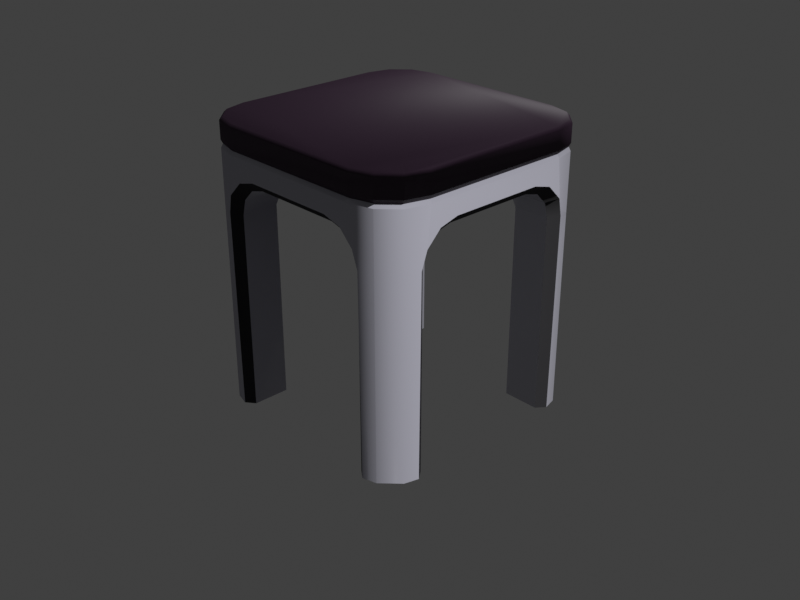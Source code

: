 # Source: scifi_tabouret.blend  (saved by Blender 3.6.14; exported with 4.5.12 LTS)
import bpy
from mathutils import Matrix  # noqa: F401  (used for matrix-valued properties, if any)

bpy.ops.wm.read_factory_settings(use_empty=True)
scene = bpy.context.scene
scene.name = 'Scene'

# ---- collections
col_cam___light = bpy.data.collections.new('Cam & Light'); scene.collection.children.link(col_cam___light)
col_cutters = bpy.data.collections.new('Cutters'); scene.collection.children.link(col_cutters)
col_tabouret = bpy.data.collections.new('Tabouret'); scene.collection.children.link(col_tabouret)

# ---- images (referenced by path relative to the original .blend; pixels are not part of the script)
import os
ASSET_DIR = os.environ.get("B2B_ASSET_DIR", "")  # directory of the original .blend (textures are referenced by path, not embedded)
HERE = os.path.dirname(os.path.abspath(__file__))  # packed textures are extracted next to this script under _unpacked/

def load_image(name, relpath, width, height, colorspace="sRGB"):
    """Load a texture the original file referenced (path relative to the .blend, or extracted next to this script)."""
    p = next((c for c in (os.path.join(HERE, relpath), os.path.join(ASSET_DIR, relpath)) if relpath and os.path.exists(c)), "")
    if p:
        img = bpy.data.images.load(p, check_existing=True)
        img.name = name
    else:  # same state as the original file: an image datablock whose file is absent (Cycles renders it pink)
        img = bpy.data.images.new(name, width, height)
        img.source = "FILE"
        img.filepath = "//" + (relpath or name)
    img.colorspace_settings.name = colorspace
    return img
img_plastic_n_png = load_image('plastic.n.png', 'plastic.n.png', 1024, 1024, 'sRGB')
img_hex_plates_chair_n_png = load_image('hex_plates_chair_n.png', 'hex_plates_chair_n.png', 1024, 1024, 'Non-Color')
img_hex_plates_chair_ao_png = load_image('hex_plates_chair_ao.png', 'hex_plates_chair_ao.png', 1024, 1024, 'sRGB')
img_plastic_n_png_001 = load_image('plastic.n.png.001', 'plastic.n.png', 1024, 1024, 'sRGB')

# ---- materials (node trees are filled in below, after node groups)
mat_plastic = bpy.data.materials.new('Plastic')
mat_softpad = bpy.data.materials.new('SoftPad')
mat_plastic_rubber = bpy.data.materials.new('Plastic.Rubber')

# ---- node groups
ng_gltf_material_output_001 = bpy.data.node_groups.new('glTF Material Output.001', 'ShaderNodeTree')
_s = ng_gltf_material_output_001.interface.new_socket(name='Occlusion', in_out='INPUT', socket_type='NodeSocketFloat')
_s = ng_gltf_material_output_001.interface.new_socket(name='Thickness', in_out='INPUT', socket_type='NodeSocketFloat')
_s = ng_gltf_material_output_001.interface.new_socket(name='Specular', in_out='INPUT', socket_type='NodeSocketFloat')
_s.default_value = 1.0
_s = ng_gltf_material_output_001.interface.new_socket(name='Specular Color', in_out='INPUT', socket_type='NodeSocketColor')
_s.default_value = (1.0, 1.0, 1.0, 1.0)
_N = ng_gltf_material_output_001.nodes; _L = ng_gltf_material_output_001.links
n0 = _N.new('NodeGroupOutput'); n0.name = 'Group Output'; n0.location = (0, 0)
n1 = _N.new('NodeGroupInput'); n1.name = 'Group Input'; n1.location = (-200, 0)
n0.is_active_output = True
ng_auto_smooth = bpy.data.node_groups.new('Auto Smooth', 'GeometryNodeTree')
_s = ng_auto_smooth.interface.new_socket(name='Geometry', in_out='OUTPUT', socket_type='NodeSocketGeometry')
_s = ng_auto_smooth.interface.new_socket(name='Geometry', in_out='INPUT', socket_type='NodeSocketGeometry')
_s = ng_auto_smooth.interface.new_socket(name='Angle', in_out='INPUT', socket_type='NodeSocketFloat')
_s.subtype = 'ANGLE'
_s.min_value = 0.0
_s.max_value = 3.142
ng_auto_smooth.is_modifier = True
_N = ng_auto_smooth.nodes; _L = ng_auto_smooth.links
n0 = _N.new('NodeGroupOutput'); n0.name = 'Group Output'; n0.location = (480, -100)
n1 = _N.new('NodeGroupInput'); n1.name = 'Group Input'; n1.location = (-420, -300)
n2 = _N.new('NodeGroupInput'); n2.name = 'Group Input.001'; n2.location = (-60, -100)
n3 = _N.new('GeometryNodeSetShadeSmooth'); n3.name = 'Set Shade Smooth'; n3.location = (120, -100)
n3.domain = 'EDGE'
n4 = _N.new('GeometryNodeSetShadeSmooth'); n4.name = 'Set Shade Smooth.001'; n4.location = (300, -100)
n5 = _N.new('GeometryNodeInputMeshEdgeAngle'); n5.name = 'Edge Angle'; n5.location = (-420, -220)
n6 = _N.new('GeometryNodeInputEdgeSmooth'); n6.name = 'Is Edge Smooth'; n6.location = (-60, -160)
n7 = _N.new('GeometryNodeInputShadeSmooth'); n7.name = 'Is Face Smooth'; n7.location = (-240, -340)
n8 = _N.new('FunctionNodeBooleanMath'); n8.name = 'Boolean Math'; n8.location = (-60, -220)
n9 = _N.new('FunctionNodeCompare'); n9.name = 'Compare'; n9.location = (-240, -180)
n9.operation = 'LESS_EQUAL'
_L.new(n5.outputs[0], n9.inputs[0])
_L.new(n4.outputs[0], n0.inputs[0])
_L.new(n1.outputs[1], n9.inputs[1])
_L.new(n9.outputs[0], n8.inputs[0])
_L.new(n7.outputs[0], n8.inputs[1])
_L.new(n2.outputs[0], n3.inputs[0])
_L.new(n6.outputs[0], n3.inputs[1])
_L.new(n3.outputs[0], n4.inputs[0])
_L.new(n8.outputs[0], n3.inputs[2])
n0.is_active_output = True

# ---- material node trees
mat_plastic.use_nodes = True; mat_plastic.node_tree.nodes.clear()
_N = mat_plastic.node_tree.nodes; _L = mat_plastic.node_tree.links
n0 = _N.new('ShaderNodeBsdfPrincipled'); n0.name = 'Principled BSDF'; n0.location = (10, 300)
n0.distribution = 'GGX'
n0.subsurface_method = 'RANDOM_WALK_SKIN'
n0.inputs[0].default_value = (0.6981, 0.6921, 0.8, 1.0)
n0.inputs[2].default_value = 0.05909
n0.inputs[3].default_value = 1.45
n0.inputs[27].default_value = (0.0, 0.0, 0.0, 1.0)
n0.inputs[28].default_value = 1.0
n1 = _N.new('ShaderNodeNormalMap'); n1.name = 'Normal Map'; n1.location = (-228, -226)
n2 = _N.new('ShaderNodeOutputMaterial'); n2.name = 'Material Output'; n2.location = (300, 300)
n3 = _N.new('ShaderNodeTexImage'); n3.name = 'Image Texture'; n3.location = (-561, -110)
n3.image = img_plastic_n_png
n4 = _N.new('ShaderNodeUVMap'); n4.name = 'UV Map.001'; n4.location = (-931, -120)
n4.uv_map = 'TexMap'
_L.new(n0.outputs[0], n2.inputs[0])
_L.new(n3.outputs[0], n1.inputs[1])
_L.new(n1.outputs[0], n0.inputs[5])
_L.new(n4.outputs[0], n3.inputs[0])
n2.is_active_output = True
mat_softpad.use_nodes = True; mat_softpad.node_tree.nodes.clear()
_N = mat_softpad.node_tree.nodes; _L = mat_softpad.node_tree.links
n0 = _N.new('ShaderNodeBsdfPrincipled'); n0.name = 'Principled BSDF'; n0.location = (10, 300)
n0.distribution = 'GGX'
n0.subsurface_method = 'RANDOM_WALK_SKIN'
n0.inputs[0].default_value = (0.04955, 0.02549, 0.04961, 1.0)
n0.inputs[3].default_value = 1.45
n0.inputs[27].default_value = (0.0, 0.0, 0.0, 1.0)
n0.inputs[28].default_value = 1.0
n1 = _N.new('ShaderNodeNormalMap'); n1.name = 'Normal Map'; n1.location = (-221, -235)
n2 = _N.new('ShaderNodeOutputMaterial'); n2.name = 'Material Output'; n2.location = (300, 300)
n3 = _N.new('ShaderNodeTexImage'); n3.name = 'Image Texture'; n3.location = (-595, -119)
n3.width = 280
n3.image = img_hex_plates_chair_n_png
n4 = _N.new('ShaderNodeTexImage'); n4.name = 'Image Texture.001'; n4.location = (-592, -465)
n4.width = 280
n4.image = img_hex_plates_chair_ao_png
n5 = _N.new('ShaderNodeGroup'); n5.name = 'Group'; n5.location = (-230, -470)
n5.width = 225
n5.node_tree = ng_gltf_material_output_001
n5.inputs[1].default_value = 0.0
n5.inputs[2].default_value = 1.0
n5.inputs[3].default_value = (1.0, 1.0, 1.0, 1.0)
_L.new(n0.outputs[0], n2.inputs[0])
_L.new(n3.outputs[0], n1.inputs[1])
_L.new(n1.outputs[0], n0.inputs[5])
_L.new(n4.outputs[0], n5.inputs[0])
n2.is_active_output = True
mat_plastic_rubber.use_nodes = True; mat_plastic_rubber.node_tree.nodes.clear()
_N = mat_plastic_rubber.node_tree.nodes; _L = mat_plastic_rubber.node_tree.links
n0 = _N.new('ShaderNodeBsdfPrincipled'); n0.name = 'Principled BSDF'; n0.location = (10, 300)
n0.distribution = 'GGX'
n0.subsurface_method = 'RANDOM_WALK_SKIN'
n0.inputs[0].default_value = (0.02054, 0.01892, 0.02472, 1.0)
n0.inputs[2].default_value = 0.6
n0.inputs[3].default_value = 1.45
n0.inputs[27].default_value = (0.0, 0.0, 0.0, 1.0)
n0.inputs[28].default_value = 1.0
n1 = _N.new('ShaderNodeNormalMap'); n1.name = 'Normal Map'; n1.location = (-228, -226)
n2 = _N.new('ShaderNodeOutputMaterial'); n2.name = 'Material Output'; n2.location = (300, 300)
n3 = _N.new('ShaderNodeTexImage'); n3.name = 'Image Texture'; n3.location = (-561, -110)
n3.image = img_plastic_n_png_001
n4 = _N.new('ShaderNodeUVMap'); n4.name = 'UV Map.001'; n4.location = (-931, -120)
n4.uv_map = 'TexMap'
_L.new(n0.outputs[0], n2.inputs[0])
_L.new(n3.outputs[0], n1.inputs[1])
_L.new(n1.outputs[0], n0.inputs[5])
_L.new(n4.outputs[0], n3.inputs[0])
n2.is_active_output = True

# ---- world
world_world = bpy.data.worlds.new('World'); scene.world = world_world
world_world.use_nodes = True; world_world.node_tree.nodes.clear()
_N = world_world.node_tree.nodes; _L = world_world.node_tree.links
n0 = _N.new('ShaderNodeOutputWorld'); n0.name = 'World Output'; n0.location = (300, 300)
n1 = _N.new('ShaderNodeBackground'); n1.name = 'Background'; n1.location = (10, 300)
n1.inputs[0].default_value = (0.05088, 0.05088, 0.05088, 1.0)
_L.new(n1.outputs[0], n0.inputs[0])
n0.is_active_output = True
world_world.color = (0.05088, 0.05088, 0.05088)
world_world.use_sun_shadow = False
world_world.sun_shadow_jitter_overblur = 0.0

# ---- cameras
cam_camera = bpy.data.cameras.new('Camera')
cam_camera.clip_end = 100.0
cam_camera.ortho_scale = 7.314

# ---- lights
light_light = bpy.data.lights.new('Light', 'POINT')
light_light.transmission_factor = 0.0
light_light.energy = 1000.0
light_light.shadow_soft_size = 0.1
light_light.shadow_maximum_resolution = 0.006
light_light.use_absolute_resolution = True

# ---- meshes
me_cube_002 = bpy.data.meshes.new('Cube.002')
me_cube_002.from_pydata([(-0.125, -0.3, -0.12), (-0.125, 0.3, -0.12), (0.125, -0.3, -0.12), (0.125, 0.3, -0.12), (-0.075, -0.3, 0.37), (-0.125, -0.3, 0.32), (-0.1, -0.3, 0.3633), (-0.1183, -0.3, 0.345), (-0.125, 0.3, 0.32), (-0.075, 0.3, 0.37), (-0.1183, 0.3, 0.345), (-0.1, 0.3, 0.3633), (0.125, -0.3, 0.32), (0.075, -0.3, 0.37), (0.1183, -0.3, 0.345), (0.1, -0.3, 0.3633), (0.075, 0.3, 0.37), (0.125, 0.3, 0.32), (0.1, 0.3, 0.3633), (0.1183, 0.3, 0.345)], [], [(16, 9, 4, 13), (3, 17, 12, 2), (0, 5, 8, 1), (1, 3, 2, 0), (1, 8, 10, 11, 9, 16, 18, 19, 17, 3), (4, 9, 11, 6), (6, 11, 10, 7), (7, 10, 8, 5), (16, 13, 15, 18), (18, 15, 14, 19), (19, 14, 12, 17), (2, 12, 14, 15, 13, 4, 6, 7, 5, 0)])
me_cube_002.polygons.foreach_set('use_smooth', [True] * 12)
_uv = me_cube_002.uv_layers.new(name='TexMap')
_uv.uv.foreach_set('vector', [-5.272, -1.901, -6.943, -1.901, -6.943, -8.586, -5.272, -8.586, 0.4953, -1.901, -4.407, -1.901, -4.407, -8.586, 0.4954, -8.586, -12.71, -8.586, -7.808, -8.586, -7.808, -1.901, -12.71, -1.901, -12.71, -1.901, -15.5, -1.901, -15.5, -8.586, -12.71, -8.586, -12.71, -1.901, -12.71, 3.001, -12.78, 3.279, -12.99, 3.483, -13.27, 3.558, -14.94, 3.558, -15.22, 3.483, -15.42, 3.279, -15.5, 3.001, -15.5, -1.901, -6.943, -8.586, -6.943, -1.901, -7.231, -1.901, -7.231, -8.586, -7.231, -8.586, -7.231, -1.901, -7.52, -1.901, -7.52, -8.586, -7.52, -8.586, -7.52, -1.901, -7.808, -1.901, -7.808, -8.586, -5.272, -1.901, -5.272, -8.586, -4.983, -8.586, -4.983, -1.901, -4.983, -1.901, -4.983, -8.586, -4.695, -8.586, -4.695, -1.901, -4.695, -1.901, -4.695, -8.586, -4.407, -8.586, -4.407, -1.901, -15.5, -8.586, -15.5, -13.49, -15.42, -13.77, -15.22, -13.97, -14.94, -14.05, -13.27, -14.05, -12.99, -13.97, -12.78, -13.77, -12.71, -13.49, -12.71, -8.586])
me_cube_002.materials.append(mat_plastic)
me_cube_002.update()
me_cube_003 = bpy.data.meshes.new('Cube.003')
me_cube_003.from_pydata([(-0.125, -0.3, -0.12), (-0.125, 0.3, -0.12), (0.125, -0.3, -0.12), (0.125, 0.3, -0.12), (-0.075, -0.3, 0.37), (-0.125, -0.3, 0.32), (-0.1, -0.3, 0.3633), (-0.1183, -0.3, 0.345), (-0.125, 0.3, 0.32), (-0.075, 0.3, 0.37), (-0.1183, 0.3, 0.345), (-0.1, 0.3, 0.3633), (0.125, -0.3, 0.32), (0.075, -0.3, 0.37), (0.1183, -0.3, 0.345), (0.1, -0.3, 0.3633), (0.075, 0.3, 0.37), (0.125, 0.3, 0.32), (0.1, 0.3, 0.3633), (0.1183, 0.3, 0.345)], [], [(16, 9, 4, 13), (3, 17, 12, 2), (0, 5, 8, 1), (1, 3, 2, 0), (1, 8, 10, 11, 9, 16, 18, 19, 17, 3), (4, 9, 11, 6), (6, 11, 10, 7), (7, 10, 8, 5), (16, 13, 15, 18), (18, 15, 14, 19), (19, 14, 12, 17), (2, 12, 14, 15, 13, 4, 6, 7, 5, 0)])
me_cube_003.polygons.foreach_set('use_smooth', [True] * 12)
_uv = me_cube_003.uv_layers.new(name='TexMap')
_uv.uv.foreach_set('vector', [9.057, -8.586, 10.73, -8.586, 10.73, -1.901, 9.057, -1.901, 3.29, -8.586, 8.192, -8.586, 8.192, -1.901, 3.29, -1.901, 16.5, -1.901, 11.59, -1.901, 11.59, -8.586, 16.5, -8.586, 0.5047, -8.586, 3.29, -8.586, 3.29, -1.901, 0.5047, -1.901, 0.5047, -8.586, 0.5047, -13.49, 0.5793, -13.77, 0.7832, -13.97, 1.062, -14.05, 2.733, -14.05, 3.011, -13.97, 3.215, -13.77, 3.29, -13.49, 3.29, -8.586, 10.73, -1.901, 10.73, -8.586, 11.02, -8.586, 11.02, -1.901, 11.02, -1.901, 11.02, -8.586, 11.3, -8.586, 11.3, -1.901, 11.3, -1.901, 11.3, -8.586, 11.59, -8.586, 11.59, -1.901, 9.057, -8.586, 9.057, -1.901, 8.769, -1.901, 8.769, -8.586, 8.769, -8.586, 8.769, -1.901, 8.48, -1.901, 8.48, -8.586, 8.48, -8.586, 8.48, -1.901, 8.192, -1.901, 8.192, -8.586, 3.29, -1.901, 3.29, 3.001, 3.215, 3.279, 3.011, 3.483, 2.733, 3.558, 1.062, 3.558, 0.7832, 3.483, 0.5793, 3.279, 0.5047, 3.001, 0.5047, -1.901])
me_cube_003.materials.append(mat_plastic)
me_cube_003.update()
me_cube_001 = bpy.data.meshes.new('Cube.001')
me_cube_001.from_pydata([(-0.1625, -0.19, -0.23), (-0.19, -0.1625, -0.23), (-0.19, 0.1625, -0.23), (-0.1625, 0.19, -0.23), (0.19, -0.1625, -0.23), (0.1625, -0.19, -0.23), (0.1625, 0.19, -0.23), (0.19, 0.1625, -0.23), (-0.125, -0.2, 0.184), (-0.125, -0.2, 0.196), (-0.1625, -0.19, 0.184), (-0.1625, -0.19, 0.196), (-0.19, -0.1625, 0.184), (-0.19, -0.1625, 0.196), (-0.197, -0.1246, 0.19), (-0.2, -0.125, 0.184), (-0.125, 0.2, 0.196), (-0.125, 0.2, 0.184), (-0.1625, 0.19, 0.196), (-0.1625, 0.19, 0.184), (-0.19, 0.1625, 0.196), (-0.19, 0.1625, 0.184), (-0.197, 0.1246, 0.19), (-0.2, 0.125, 0.196), (0.2, 0.125, 0.196), (0.2, 0.125, 0.184), (0.19, 0.1625, 0.196), (0.19, 0.1625, 0.184), (0.1625, 0.19, 0.196), (0.1625, 0.19, 0.184), (0.1246, 0.197, 0.19), (0.125, 0.2, 0.196), (0.125, 0.125, 0.09), (-0.125, 0.125, 0.09), (0.125, -0.2, 0.196), (0.125, -0.2, 0.184), (0.1625, -0.19, 0.196), (-0.125, -0.125, 0.09), (0.1625, -0.19, 0.184), (0.125, -0.125, 0.09), (0.19, -0.1625, 0.196), (0.19, -0.1625, 0.184), (0.075, -0.075, 0.14), (0.197, -0.1246, 0.19), (0.2, -0.125, 0.196), (-0.075, -0.075, 0.14), (0.1, -0.1, 0.1333), (0.1873, -0.1609, 0.19), (-0.1, -0.1, 0.1333), (0.2, -0.125, 0.184), (0.1183, -0.1183, 0.115), (0.1609, -0.1873, 0.19), (-0.1183, -0.1183, 0.115), (0.1246, -0.197, 0.19), (0.075, 0.075, 0.14), (0.1609, 0.1873, 0.19), (0.1, 0.1, 0.1333), (0.125, 0.2, 0.184), (0.1873, 0.1609, 0.19), (-0.1, 0.1, 0.1333), (0.197, 0.1246, 0.19), (0.1183, 0.1183, 0.115), (-0.1183, 0.1183, 0.115), (-0.1873, 0.1609, 0.19), (-0.075, 0.075, 0.14), (-0.2, 0.125, 0.184), (-0.1609, 0.1873, 0.19), (-0.1246, 0.197, 0.19), (-0.1873, -0.1609, 0.19), (-0.2, -0.125, 0.196), (-0.1609, -0.1873, 0.19), (-0.1246, -0.197, 0.19), (-0.195, -0.1243, 0.23), (-0.2, -0.125, 0.225), (-0.125, -0.2, 0.225), (-0.1243, -0.195, 0.23), (-0.1855, -0.1599, 0.23), (-0.19, -0.1625, 0.225), (-0.1599, -0.1855, 0.23), (-0.1625, -0.19, 0.225), (-0.1243, 0.195, 0.23), (-0.125, 0.2, 0.225), (-0.2, 0.125, 0.225), (-0.195, 0.1243, 0.23), (-0.1625, 0.19, 0.225), (-0.1599, 0.1855, 0.23), (-0.19, 0.1625, 0.225), (-0.1855, 0.1599, 0.23), (0.1243, -0.195, 0.23), (0.125, -0.2, 0.225), (0.2, -0.125, 0.225), (0.195, -0.1243, 0.23), (0.1625, -0.19, 0.225), (0.1599, -0.1855, 0.23), (0.19, -0.1625, 0.225), (0.1855, -0.1599, 0.23), (0.195, 0.1243, 0.23), (0.2, 0.125, 0.225), (0.125, 0.2, 0.225), (0.1243, 0.195, 0.23), (0.19, 0.1625, 0.225), (0.1855, 0.1599, 0.23), (0.1625, 0.19, 0.225), (0.1599, 0.1855, 0.23), (-0.1625, -0.19, 0.09), (-0.19, -0.1625, 0.09), (-0.1625, 0.19, 0.09), (-0.19, 0.1625, 0.09), (0.19, 0.1625, 0.09), (0.1625, 0.19, 0.09), (0.1625, -0.19, 0.09), (0.19, -0.1625, 0.09), (-0.125, 0.125, -0.23), (0.125, 0.125, -0.23), (-0.125, -0.125, -0.23), (0.125, -0.125, -0.23), (-0.125, -0.185, -0.23), (-0.1395, -0.1961, -0.23), (-0.1961, -0.1395, -0.23), (-0.185, -0.125, -0.23), (-0.185, 0.125, -0.23), (-0.1961, 0.1395, -0.23), (-0.1395, 0.1961, -0.23), (-0.125, 0.185, -0.23), (0.185, -0.125, -0.23), (0.1961, -0.1395, -0.23), (0.1395, -0.1961, -0.23), (0.125, -0.185, -0.23), (0.125, 0.185, -0.23), (0.1395, 0.1961, -0.23), (0.1961, 0.1395, -0.23), (0.185, 0.125, -0.23), (0.1395, -0.1981, 0.09388), (0.125, -0.185, 0.09), (-0.1395, -0.1981, 0.09388), (-0.125, -0.185, 0.09), (-0.185, -0.125, 0.09), (-0.1981, -0.1395, 0.09388), (-0.185, 0.125, 0.09), (-0.1981, 0.1395, 0.09388), (-0.125, 0.185, 0.09), (-0.1395, 0.1981, 0.09388), (0.1395, 0.1981, 0.09392), (0.125, 0.185, 0.09), (0.1981, 0.1395, 0.09388), (0.185, 0.125, 0.09), (0.185, -0.125, 0.09), (0.1981, -0.1395, 0.09388), (-0.1183, 0.185, 0.115), (-0.1317, 0.2, 0.1228), (-0.07697, 0.2, 0.155), (-0.075, 0.185, 0.14), (-0.1078, 0.2, 0.1467), (-0.1, 0.185, 0.1333), (0.1334, 0.2, 0.1198), (0.1195, 0.185, 0.1129), (0.108, 0.2, 0.1467), (0.1, 0.185, 0.1333), (0.075, 0.185, 0.14), (0.07697, 0.2, 0.155), (0.1317, -0.2, 0.1228), (0.1183, -0.185, 0.115), (0.07697, -0.2, 0.155), (0.075, -0.185, 0.14), (0.1078, -0.2, 0.1467), (0.1, -0.185, 0.1333), (-0.1317, -0.2, 0.1228), (-0.1183, -0.185, 0.115), (-0.1078, -0.2, 0.1467), (-0.1, -0.185, 0.1333), (-0.07697, -0.2, 0.155), (-0.075, -0.185, 0.14), (-0.2, -0.1317, 0.1228), (-0.185, -0.1183, 0.115), (-0.2, -0.07697, 0.155), (-0.185, -0.075, 0.14), (-0.2, -0.1078, 0.1467), (-0.185, -0.1, 0.1333), (-0.2, 0.1317, 0.1228), (-0.185, 0.1183, 0.115), (-0.2, 0.1078, 0.1467), (-0.185, 0.1, 0.1333), (-0.2, 0.07697, 0.155), (-0.185, 0.075, 0.14), (0.2, 0.1317, 0.1228), (0.185, 0.1183, 0.115), (0.2, 0.07697, 0.155), (0.185, 0.075, 0.14), (0.2, 0.1078, 0.1467), (0.185, 0.1, 0.1333), (0.185, -0.1183, 0.115), (0.2, -0.1317, 0.1228), (0.2, -0.1078, 0.1467), (0.185, -0.1, 0.1333), (0.2, -0.07697, 0.155), (0.185, -0.075, 0.14)], [], [(104, 10, 12, 105), (102, 28, 31, 98), (69, 73, 82, 23), (17, 141, 106, 19), (16, 81, 98, 31), (37, 52, 167, 135), (65, 139, 178, 180), (21, 107, 139, 65), (86, 20, 23, 82), (84, 18, 20, 86), (25, 144, 108, 27), (92, 36, 40, 94), (100, 26, 28, 102), (133, 39, 115, 127), (94, 40, 44, 90), (24, 97, 90, 44), (112, 33, 138, 120), (113, 32, 143, 128), (124, 115, 39, 146), (114, 37, 135, 116), (124, 125, 4, 5, 126, 127, 115), (110, 5, 4, 111), (97, 24, 26, 100), (6, 7, 130, 131, 113, 128, 129), (108, 7, 6, 109), (120, 121, 2, 3, 122, 123, 112), (106, 3, 2, 107), (89, 34, 36, 92), (93, 95, 91, 96, 101, 103, 99, 80, 85, 87, 83, 72, 76, 78, 75, 88), (81, 16, 18, 84), (11, 79, 77, 13), (33, 112, 123, 140), (9, 74, 79, 11), (32, 113, 131, 145), (173, 52, 37, 136), (34, 89, 74, 9), (43, 47, 41, 49), (47, 43, 44, 40), (47, 51, 38, 41), (51, 47, 40, 36), (51, 53, 35, 38), (53, 51, 36, 34), (30, 55, 29, 57), (55, 30, 31, 28), (55, 58, 27, 29), (58, 55, 28, 26), (58, 60, 25, 27), (60, 58, 26, 24), (22, 63, 21, 65), (63, 22, 23, 20), (63, 66, 19, 21), (66, 63, 20, 18), (66, 67, 17, 19), (67, 66, 18, 16), (14, 68, 13, 69), (68, 14, 15, 12), (68, 70, 11, 13), (70, 68, 12, 10), (70, 71, 9, 11), (71, 70, 10, 8), (30, 67, 16, 31), (67, 30, 57, 17), (22, 14, 69, 23), (14, 22, 65, 15), (43, 60, 24, 44), (60, 43, 49, 25), (71, 53, 34, 9), (53, 71, 8, 35), (75, 78, 79, 74), (78, 76, 77, 79), (76, 72, 73, 77), (85, 80, 81, 84), (87, 85, 84, 86), (83, 87, 86, 82), (101, 96, 97, 100), (103, 101, 100, 102), (99, 103, 102, 98), (93, 88, 89, 92), (95, 93, 92, 94), (91, 95, 94, 90), (72, 83, 82, 73), (88, 75, 74, 89), (90, 97, 96, 91), (98, 81, 80, 99), (13, 77, 73, 69), (0, 1, 118, 119, 114, 116, 117), (41, 111, 147, 49), (143, 32, 61, 155), (19, 106, 107, 21), (33, 62, 179, 138), (27, 108, 109, 29), (61, 32, 145, 185), (38, 110, 111, 41), (39, 50, 190, 146), (161, 50, 39, 133), (136, 37, 114, 119), (0, 104, 105, 1), (179, 62, 59, 181), (42, 45, 64, 54), (35, 132, 110, 38), (3, 106, 141, 122), (139, 107, 2, 121), (126, 5, 110, 132), (183, 64, 45, 175), (175, 45, 48, 177), (46, 42, 195, 193), (105, 12, 15, 137), (59, 62, 148, 153), (50, 46, 193, 190), (56, 61, 185, 189), (195, 42, 54, 187), (181, 59, 64, 183), (192, 49, 147, 191), (62, 33, 140, 148), (46, 165, 163, 42), (61, 56, 157, 155), (109, 6, 129, 142), (130, 7, 108, 144), (147, 111, 4, 125), (1, 105, 137, 118), (56, 189, 187, 54), (54, 64, 151, 158), (177, 48, 52, 173), (64, 59, 153, 151), (169, 48, 45, 171), (57, 142, 154, 156), (134, 8, 10, 104), (167, 52, 48, 169), (165, 46, 50, 161), (171, 45, 42, 163), (56, 54, 158, 157), (8, 134, 166, 168), (29, 109, 142, 57), (166, 134, 135, 167), (149, 152, 153, 148), (148, 140, 141, 149), (143, 155, 154, 142), (157, 158, 159, 156), (181, 183, 182, 180), (124, 146, 147, 125), (120, 138, 139, 121), (116, 135, 134, 117), (151, 153, 152, 150), (150, 159, 158, 151), (167, 169, 168, 166), (191, 147, 146, 190), (190, 193, 192, 191), (126, 132, 133, 127), (122, 141, 140, 123), (130, 144, 145, 131), (162, 170, 171, 163), (155, 157, 156, 154), (160, 164, 165, 161), (161, 133, 132, 160), (172, 176, 177, 173), (173, 136, 137, 172), (138, 179, 178, 139), (184, 188, 189, 185), (185, 145, 144, 184), (118, 137, 136, 119), (186, 194, 195, 187), (163, 165, 164, 162), (169, 171, 170, 168), (175, 177, 176, 174), (179, 181, 180, 178), (174, 182, 183, 175), (187, 189, 188, 186), (193, 195, 194, 192), (134, 104, 0, 117), (142, 129, 128, 143), (141, 17, 152, 149), (17, 57, 156, 159, 150, 152), (137, 15, 176, 172), (15, 65, 180, 182, 174, 176), (132, 35, 164, 160), (35, 8, 168, 170, 162, 164), (25, 49, 192, 194, 186, 188), (144, 25, 188, 184)])
me_cube_001.polygons.foreach_set('use_smooth', [True] * 178)
me_cube_001.polygons.foreach_set('material_index', [0, 1, 1, 0, 1, 0, 0, 0, 1, 1, 0, 1, 1, 0, 1, 1, 0, 0, 0, 0, 0, 0, 1, 0, 0, 0, 0, 1, 1, 1, 1, 0, 1, 0, 0, 1, 0, 1, 0, 1, 0, 1, 0, 1, 0, 1, 0, 1, 0, 1, 0, 1, 0, 1, 1, 0, 1, 0, 1, 0, 1, 0, 1, 0, 1, 0, 1, 0, 1, 1, 1, 1, 1, 1, 1, 1, 1, 1, 1, 1, 1, 1, 1, 1, 1, 0, 0, 0, 0, 0, 0, 0, 0, 0, 0, 0, 0, 0, 0, 0, 0, 0, 0, 0, 0, 0, 0, 0, 0, 0, 0, 0, 0, 0, 0, 0, 0, 0, 0, 0, 0, 0, 0, 0, 0, 0, 0, 0, 0, 0, 0, 0, 0, 2, 2, 2, 2, 2, 2, 2, 2, 2, 2, 2, 2, 2, 2, 2, 2, 2, 2, 2, 2, 2, 2, 2, 2, 2, 2, 2, 2, 2, 2, 2, 2, 2, 2, 2, 0, 2, 0, 0, 0, 0, 0, 0, 0, 0])
_k = set([(8, 10), (8, 35), (10, 12), (12, 15), (14, 22), (14, 68), (15, 65), (17, 19), (17, 57), (19, 21), (21, 65), (22, 63), (25, 27), (25, 49), (27, 29), (29, 57), (30, 55), (30, 67), (35, 38), (38, 41), (41, 49), (43, 47), (43, 60), (47, 51), (51, 53), (53, 71), (55, 58), (58, 60), (63, 66), (66, 67), (68, 70), (70, 71), (116, 135), (117, 134), (118, 137), (119, 136), (120, 138), (121, 139), (122, 141), (123, 140), (124, 146), (125, 147), (126, 132), (127, 133), (128, 143), (129, 142), (130, 144), (131, 145), (132, 160), (133, 161), (134, 166), (135, 167), (136, 173), (137, 172), (138, 179), (139, 178), (140, 148), (141, 149), (142, 154), (143, 155), (144, 184), (145, 185), (146, 190), (147, 191), (148, 153), (149, 152), (150, 152), (150, 159), (151, 153), (151, 158), (154, 156), (155, 157), (156, 159), (157, 158), (160, 164), (161, 165), (162, 164), (162, 170), (163, 165), (163, 171), (166, 168), (167, 169), (168, 170), (169, 171), (172, 176), (173, 177), (174, 176), (174, 182), (175, 177), (175, 183), (178, 180), (179, 181), (180, 182), (181, 183), (184, 188), (185, 189), (186, 188), (186, 194), (187, 189), (187, 195), (190, 193), (191, 192), (192, 194), (193, 195)])
me_cube_001.attributes.new('sharp_edge', 'BOOLEAN', 'EDGE').data.foreach_set('value', [ (min(e.vertices), max(e.vertices)) in _k for e in me_cube_001.edges])
_uv = me_cube_001.uv_layers.new(name='TexMap')
_uv.uv.foreach_set('vector', [-5.82, -7.236, -4.271, -6.744, -4.453, -6.117, -6.025, -6.56, 2.929, 3.337, 3.151, 3.723, 2.519, 3.974, 2.402, 3.499, -2.958, -1.595, -2.471, -1.453, -2.481, 2.415, -2.96, 2.532, -5.326, 0.8788, -6.974, 0.653, -7.041, 0.1961, -5.366, 0.2113, -1.575, 3.964, -1.433, 3.482, 2.402, 3.499, 2.519, 3.974, 3.189, -4.71, 3.625, -5.153, 4.093, -3.844, 3.709, -3.671, -5.283, -1.132, -6.936, -0.9814, -6.385, -1.093, -5.902, -1.501, -5.355, -0.4581, -7.023, -0.529, -6.936, -0.9814, -5.283, -1.132, -2.315, 2.944, -2.701, 3.171, -2.96, 2.532, -2.481, 2.415, -1.951, 3.305, -2.217, 3.675, -2.701, 3.171, -2.315, 2.944, -4.31, 7.221, -5.954, 7.446, -6.141, 7.026, -4.533, 6.584, 2.951, -2.305, 3.217, -2.675, 3.701, -2.171, 3.315, -1.944, 3.29, 2.972, 3.66, 3.244, 3.151, 3.723, 2.929, 3.337, 8.824, -3.766, 9.313, -4.749, 12.67, -1.237, 12.34, -0.3793, 3.315, -1.944, 3.701, -2.171, 3.96, -1.532, 3.481, -1.415, 3.958, 2.595, 3.471, 2.453, 3.481, -1.415, 3.96, -1.532, -0.4974, -14.32, 3.114, -10.89, 2.105, -10.38, -1.377, -13.98, 12.51, -14.37, 9.261, -10.92, 8.776, -11.88, 12.18, -15.21, 13.55, -1.462, 12.67, -1.237, 9.313, -4.749, 10.4, -5.266, -0.5648, -0.892, 3.189, -4.71, 3.709, -3.671, -0.2342, 0.07637, 13.55, -1.462, 13.82, -1.178, 13.73, -0.6821, 13.09, -0.1136, 12.59, -0.08595, 12.34, -0.3793, 12.67, -1.237, -3.473, 13.46, -8.683, 16.5, -9.051, 15.86, -3.837, 12.82, 3.471, 2.453, 3.958, 2.595, 3.66, 3.244, 3.29, 2.972, 12.91, -15.47, 13.54, -14.92, 13.63, -14.44, 13.37, -14.16, 12.51, -14.37, 12.18, -15.21, 12.42, -15.5, -6.141, 7.026, -11.84, 8.476, -12.01, 7.786, -6.319, 6.326, -1.377, -13.98, -1.678, -14.23, -1.651, -14.75, -1.069, -15.41, -0.5601, -15.5, -0.2682, -15.23, -0.4974, -14.32, -7.041, 0.1961, -12.96, 0.05551, -12.94, -0.6607, -7.023, -0.529, 2.433, -2.482, 2.575, -2.964, 3.217, -2.675, 2.951, -2.305, 2.898, -2.22, 3.231, -1.892, 3.372, -1.399, 3.363, 2.435, 3.207, 2.92, 2.878, 3.252, 2.386, 3.391, -1.415, 3.375, -1.898, 3.22, -2.231, 2.892, -2.372, 2.399, -2.363, -1.435, -2.207, -1.92, -1.878, -2.252, -1.386, -2.391, 2.415, -2.375, -1.433, 3.482, -1.575, 3.964, -2.217, 3.675, -1.951, 3.305, -2.151, -2.723, -1.929, -2.337, -2.29, -1.972, -2.66, -2.244, 3.114, -10.89, -0.4974, -14.32, -0.2682, -15.23, 3.642, -12.0, -1.519, -2.974, -1.402, -2.499, -1.929, -2.337, -2.151, -2.723, 9.261, -10.92, 12.51, -14.37, 13.37, -14.16, 10.33, -10.42, 2.314, -5.596, 3.625, -5.153, 3.189, -4.71, 2.148, -5.211, 2.575, -2.964, 2.433, -2.482, -1.402, -2.499, -1.519, -2.974, -2.519, 11.33, -2.225, 11.95, -2.332, 12.01, -2.631, 11.38, 3.815, -2.245, 4.077, -1.557, 3.96, -1.532, 3.701, -2.171, -2.225, 11.95, -1.858, 12.52, -1.953, 12.6, -2.332, 12.01, 3.292, -2.782, 3.815, -2.245, 3.701, -2.171, 3.217, -2.675, -1.858, -11.72, -2.173, -11.17, -2.274, -11.22, -1.951, -11.79, 2.604, -3.082, 3.292, -2.782, 3.217, -2.675, 2.575, -2.964, -4.702, 5.266, -4.59, 5.914, -4.705, 5.94, -4.82, 5.283, 3.219, 3.833, 2.543, 4.089, 2.519, 3.974, 3.151, 3.723, -4.59, 5.914, -4.417, 6.548, -4.533, 6.584, -4.705, 5.94, 3.772, 3.324, 3.219, 3.833, 3.151, 3.723, 3.66, 3.244, -4.417, 6.548, -4.198, 7.179, -4.31, 7.221, -4.533, 6.584, 4.077, 2.624, 3.772, 3.324, 3.66, 3.244, 3.958, 2.595, -5.165, -1.116, -5.234, -0.4506, -5.355, -0.4581, -5.283, -1.132, -2.815, 3.245, -3.077, 2.557, -2.96, 2.532, -2.701, 3.171, -5.234, -0.4506, -5.248, 0.2089, -5.366, 0.2113, -5.355, -0.4581, -2.292, 3.782, -2.815, 3.245, -2.701, 3.171, -2.217, 3.675, -5.248, 0.2089, -5.209, 0.8684, -5.326, 0.8788, -5.366, 0.2113, -1.604, 4.082, -2.292, 3.782, -2.217, 3.675, -1.575, 3.964, -3.077, -1.624, -2.772, -2.324, -2.66, -2.244, -2.958, -1.595, -4.338, -6.089, -4.474, -5.449, -4.589, -5.47, -4.453, -6.117, -2.772, -2.324, -2.219, -2.833, -2.151, -2.723, -2.66, -2.244, -4.163, -6.707, -4.338, -6.089, -4.453, -6.117, -4.271, -6.744, -2.219, -2.833, -1.543, -3.089, -1.519, -2.974, -2.151, -2.723, -3.93, -7.306, -4.163, -6.707, -4.271, -6.744, -4.036, -7.35, 2.543, 4.089, -1.604, 4.082, -1.575, 3.964, 2.519, 3.974, -5.209, 0.8684, -4.702, 5.266, -4.82, 5.283, -5.326, 0.8788, -3.077, 2.557, -3.077, -1.624, -2.958, -1.595, -2.96, 2.532, -4.474, -5.449, -5.165, -1.116, -5.283, -1.132, -4.589, -5.47, 4.077, -1.557, 4.077, 2.624, 3.958, 2.595, 3.96, -1.532, -4.198, 7.179, -2.519, 11.33, -2.631, 11.38, -4.31, 7.221, -1.543, -3.089, 2.604, -3.082, 2.575, -2.964, -1.519, -2.974, -2.173, -11.17, -3.93, -7.306, -4.036, -7.35, -2.274, -11.22, -1.386, -2.391, -1.878, -2.252, -1.929, -2.337, -1.402, -2.499, -1.878, -2.252, -2.207, -1.92, -2.29, -1.972, -1.929, -2.337, -2.207, -1.92, -2.363, -1.435, -2.471, -1.453, -2.29, -1.972, -1.898, 3.22, -1.415, 3.375, -1.433, 3.482, -1.951, 3.305, -2.231, 2.892, -1.898, 3.22, -1.951, 3.305, -2.315, 2.944, -2.372, 2.399, -2.231, 2.892, -2.315, 2.944, -2.481, 2.415, 3.207, 2.92, 3.363, 2.435, 3.471, 2.453, 3.29, 2.972, 2.878, 3.252, 3.207, 2.92, 3.29, 2.972, 2.929, 3.337, 2.386, 3.391, 2.878, 3.252, 2.929, 3.337, 2.402, 3.499, 2.898, -2.22, 2.415, -2.375, 2.433, -2.482, 2.951, -2.305, 3.231, -1.892, 2.898, -2.22, 2.951, -2.305, 3.315, -1.944, 3.372, -1.399, 3.231, -1.892, 3.315, -1.944, 3.481, -1.415, -2.363, -1.435, -2.372, 2.399, -2.481, 2.415, -2.471, -1.453, 2.415, -2.375, -1.386, -2.391, -1.402, -2.499, 2.433, -2.482, 3.481, -1.415, 3.471, 2.453, 3.363, 2.435, 3.372, -1.399, 2.402, 3.499, -1.433, 3.482, -1.415, 3.375, 2.386, 3.391, -2.66, -2.244, -2.29, -1.972, -2.471, -1.453, -2.958, -1.595, -1.098, 0.3378, -1.786, -0.3393, -1.851, -0.9038, -1.538, -1.207, -0.5648, -0.892, -0.2342, 0.07637, -0.5323, 0.3941, -2.332, 12.01, -3.837, 12.82, -3.999, 12.38, -2.631, 11.38, 8.776, -11.88, 9.261, -10.92, 8.852, -10.47, 8.447, -11.73, -5.366, 0.2113, -7.041, 0.1961, -7.023, -0.529, -5.355, -0.4581, 3.114, -10.89, 3.577, -10.46, 2.269, -10.0, 2.105, -10.38, -4.533, 6.584, -6.141, 7.026, -6.319, 6.326, -4.705, 5.94, 8.852, -10.47, 9.261, -10.92, 10.33, -10.42, 10.16, -10.04, -1.953, 12.6, -3.473, 13.46, -3.837, 12.82, -2.332, 12.01, 9.313, -4.749, 8.889, -5.198, 10.23, -5.662, 10.4, -5.266, 8.453, -3.924, 8.889, -5.198, 9.313, -4.749, 8.824, -3.766, 2.148, -5.211, 3.189, -4.71, -0.5648, -0.892, -1.538, -1.207, -11.34, -8.902, -5.82, -7.236, -6.025, -6.56, -11.54, -8.234, 2.269, -10.0, 3.577, -10.46, 4.111, -9.935, 2.38, -9.604, 7.85, -6.233, 4.652, -6.207, 4.644, -9.406, 7.847, -9.445, -2.274, -11.22, -3.506, -12.18, -3.349, -12.58, -1.951, -11.79, -12.96, 0.05551, -7.041, 0.1961, -6.974, 0.653, -12.97, 0.4953, -6.936, -0.9814, -7.023, -0.529, -12.94, -0.6607, -12.93, -1.101, -8.157, -15.15, -7.94, -15.5, -3.349, -12.58, -3.506, -12.18, 2.453, -9.149, 4.644, -9.406, 4.652, -6.207, 2.494, -6.437, 2.494, -6.437, 4.652, -6.207, 4.138, -5.678, 2.424, -5.99, 8.374, -5.717, 7.85, -6.233, 10.03, -6.516, 10.11, -6.062, -6.025, -6.56, -4.453, -6.117, -4.589, -5.47, -6.081, -6.113, 4.111, -9.935, 3.577, -10.46, 4.047, -11.82, 4.456, -11.7, 8.889, -5.198, 8.374, -5.717, 10.11, -6.062, 10.23, -5.662, 8.355, -9.959, 8.852, -10.47, 10.16, -10.04, 10.05, -9.644, 10.03, -6.516, 7.85, -6.233, 7.847, -9.445, 9.977, -9.203, 2.38, -9.604, 4.111, -9.935, 4.644, -9.406, 2.453, -9.149, -3.368, 11.38, -2.631, 11.38, -3.999, 12.38, -3.576, 11.99, 3.577, -10.46, 3.114, -10.89, 3.642, -12.0, 4.047, -11.82, 8.374, -5.717, 8.067, -4.031, 7.626, -4.099, 7.85, -6.233, 8.852, -10.47, 8.355, -9.959, 8.039, -11.61, 8.447, -11.73, -6.319, 6.326, -12.01, 7.786, -12.12, 7.363, -6.355, 5.87, -11.73, 8.9, -11.84, 8.476, -6.141, 7.026, -5.954, 7.446, -3.999, 12.38, -3.837, 12.82, -9.051, 15.86, -9.278, 15.48, -11.54, -8.234, -6.025, -6.56, -6.081, -6.113, -11.67, -7.824, 8.355, -9.959, 10.05, -9.644, 9.977, -9.203, 7.847, -9.445, 7.847, -9.445, 4.644, -9.406, 4.918, -11.62, 7.606, -11.54, 2.424, -5.99, 4.138, -5.678, 3.625, -5.153, 2.314, -5.596, 4.644, -9.406, 4.111, -9.935, 4.456, -11.7, 4.918, -11.62, 4.488, -3.96, 4.138, -5.678, 4.652, -6.207, 4.938, -4.038, -4.82, 5.283, -6.355, 5.87, -5.912, 5.656, -5.512, 5.098, -5.62, -7.638, -4.036, -7.35, -4.271, -6.744, -5.82, -7.236, 4.093, -3.844, 3.625, -5.153, 4.138, -5.678, 4.488, -3.96, 8.067, -4.031, 8.374, -5.717, 8.889, -5.198, 8.453, -3.924, 4.938, -4.038, 4.652, -6.207, 7.85, -6.233, 7.626, -4.099, 8.355, -9.959, 7.847, -9.445, 7.606, -11.54, 8.039, -11.61, -4.036, -7.35, -5.62, -7.638, -5.076, -7.599, -4.519, -7.856, -4.705, 5.94, -6.319, 6.326, -6.355, 5.87, -4.82, 5.283, -5.076, -7.599, -5.62, -7.638, -5.6, -7.993, -5.151, -7.975, -6.428, 0.7895, -5.963, 1.22, -6.283, 1.437, -6.622, 1.134, -6.622, 1.134, -7.068, 1.007, -6.974, 0.653, -6.428, 0.7895, -6.525, 5.551, -6.159, 5.358, -5.912, 5.656, -6.355, 5.87, -5.877, 4.954, -5.816, 4.506, -5.433, 4.513, -5.512, 5.098, -6.212, -1.732, -6.035, -2.146, -5.671, -2.036, -5.902, -1.501, -9.453, 15.18, -4.256, 12.11, -3.999, 12.38, -9.278, 15.48, -12.93, -1.438, -7.013, -1.339, -6.936, -0.9814, -12.93, -1.101, -11.12, -9.627, -5.6, -7.993, -5.62, -7.638, -11.22, -9.312, -6.125, 1.858, -6.283, 1.437, -5.963, 1.22, -5.758, 1.766, -5.758, 1.766, -5.433, 4.513, -5.816, 4.506, -6.125, 1.858, -5.151, -7.975, -4.748, -8.152, -4.519, -7.856, -5.076, -7.599, -3.576, 11.99, -3.999, 12.38, -4.256, 12.11, -3.918, 11.78, -3.918, 11.78, -3.761, 11.34, -3.368, 11.38, -3.576, 11.99, -8.157, -15.15, -3.506, -12.18, -3.749, -11.94, -8.326, -14.89, -12.97, 0.4953, -6.974, 0.653, -7.068, 1.007, -12.98, 0.8326, -11.73, 8.9, -5.954, 7.446, -5.949, 7.81, -11.65, 9.225, -3.055, -10.7, -4.165, -8.295, -4.475, -8.491, -3.399, -10.81, -6.159, 5.358, -5.877, 4.954, -5.512, 5.098, -5.912, 5.656, -3.13, -11.82, -2.958, -11.25, -3.322, -11.22, -3.451, -11.63, -3.451, -11.63, -3.749, -11.94, -3.506, -12.18, -3.13, -11.82, -5.603, -5.842, -5.277, -5.314, -5.636, -5.194, -5.876, -5.568, -5.876, -5.568, -6.262, -5.804, -6.081, -6.113, -5.603, -5.842, -7.013, -1.339, -6.563, -1.445, -6.385, -1.093, -6.936, -0.9814, -5.393, 7.43, -4.83, 7.72, -5.081, 8.015, -5.487, 7.813, -5.487, 7.813, -5.949, 7.81, -5.954, 7.446, -5.393, 7.43, -11.67, -7.824, -6.081, -6.113, -6.262, -5.804, -11.77, -7.509, -4.484, 8.192, -3.448, 10.79, -3.823, 10.89, -4.816, 8.379, -3.399, -10.81, -3.322, -11.22, -2.958, -11.25, -3.055, -10.7, -4.748, -8.152, -4.475, -8.491, -4.165, -8.295, -4.519, -7.856, -5.599, -4.754, -5.636, -5.194, -5.277, -5.314, -5.225, -4.743, -6.563, -1.445, -6.212, -1.732, -5.902, -1.501, -6.385, -1.093, -5.225, -4.743, -5.671, -2.036, -6.035, -2.146, -5.599, -4.754, -4.816, 8.379, -5.081, 8.015, -4.83, 7.72, -4.484, 8.192, -3.761, 11.34, -3.823, 10.89, -3.448, 10.79, -3.368, 11.38, -5.62, -7.638, -5.82, -7.236, -11.34, -8.902, -11.22, -9.312, -6.355, 5.87, -12.12, 7.363, -12.21, 7.039, -6.525, 5.551, -6.974, 0.653, -5.326, 0.8788, -5.963, 1.22, -6.428, 0.7895, -5.326, 0.8788, -4.82, 5.283, -5.512, 5.098, -5.433, 4.513, -5.758, 1.766, -5.963, 1.22, -6.081, -6.113, -4.589, -5.47, -5.277, -5.314, -5.603, -5.842, -4.589, -5.47, -5.283, -1.132, -5.902, -1.501, -5.671, -2.036, -5.225, -4.743, -5.277, -5.314, -3.506, -12.18, -2.274, -11.22, -2.958, -11.25, -3.13, -11.82, -2.274, -11.22, -4.036, -7.35, -4.519, -7.856, -4.165, -8.295, -3.055, -10.7, -2.958, -11.25, -4.31, 7.221, -2.631, 11.38, -3.368, 11.38, -3.448, 10.79, -4.484, 8.192, -4.83, 7.72, -5.954, 7.446, -4.31, 7.221, -4.83, 7.72, -5.393, 7.43])
me_cube_001.materials.append(mat_plastic)
me_cube_001.materials.append(mat_softpad)
me_cube_001.materials.append(mat_plastic_rubber)
me_cube_001.update()

# ---- objects
ob_light = bpy.data.objects.new('Light', light_light)
ob_camera = bpy.data.objects.new('Camera', cam_camera)
ob_cube_001 = bpy.data.objects.new('Cube.001', me_cube_002)
ob_cube = bpy.data.objects.new('Cube', me_cube_003)
ob_tabouret = bpy.data.objects.new('Tabouret', me_cube_001)

# ---- transforms, parenting, visibility, modifiers, constraints
ob_light.location = (4.076, 1.005, 5.904)
ob_light.rotation_euler = (0.6503, 0.05522, 1.866)
ob_light.lock_rotations_4d = False
ob_light.empty_display_type = 'ARROWS'
ob_light.color = (0.0, 0.0, 0.0, 0.0)
ob_light.lineart.crease_threshold = 0.0
ob_camera.location = (1.12, -1.047, 0.9273)
ob_camera.rotation_euler = (1.109, 5.765e-08, 0.8149)
ob_camera.lock_rotations_4d = False
ob_camera.empty_display_type = 'ARROWS'
ob_camera.color = (0.0, 0.0, 0.0, 0.0)
ob_camera.display_type = 'WIRE'
ob_camera.lineart.crease_threshold = 0.0
ob_cube_001.location = (0.0, 0.0, 0.0)
_m = ob_cube_001.modifiers.new('Auto Smooth', 'NODES')
_m.node_group = ng_auto_smooth
_gi = [s.identifier for s in ng_auto_smooth.interface.items_tree if s.item_type == 'SOCKET' and s.in_out == 'INPUT']
_m[_gi[1]] = 0.8029  # 'Angle'
ob_cube.location = (0.0, 0.0, 0.0)
ob_cube.rotation_euler = (0.0, -0.0, 1.571)
_m = ob_cube.modifiers.new('Boolean', 'BOOLEAN')
_m.object = ob_cube_001
_m.operation = 'UNION'
_m = ob_cube.modifiers.new('Decimate', 'DECIMATE')
_m.ratio = 0.9
_m.angle_limit = 0.01745
_m = ob_cube.modifiers.new('Auto Smooth', 'NODES')
_m.node_group = ng_auto_smooth
_gi = [s.identifier for s in ng_auto_smooth.interface.items_tree if s.item_type == 'SOCKET' and s.in_out == 'INPUT']
_m[_gi[1]] = 0.8029  # 'Angle'
ob_tabouret.location = (0.0, 0.0, 0.23)
_m = ob_tabouret.modifiers.new('Auto Smooth', 'NODES')
_m.node_group = ng_auto_smooth
_gi = [s.identifier for s in ng_auto_smooth.interface.items_tree if s.item_type == 'SOCKET' and s.in_out == 'INPUT']
_m[_gi[1]] = 0.8029  # 'Angle'

# ---- collection membership
col_cam___light.objects.link(ob_light)
col_cam___light.objects.link(ob_camera)
col_cutters.objects.link(ob_cube_001)
col_cutters.objects.link(ob_cube)
col_tabouret.objects.link(ob_tabouret)
def _layer_coll(name, lc=None):
    lc = lc or bpy.context.view_layer.layer_collection
    for c in lc.children:
        if c.name == name: return c
        r = _layer_coll(name, c)
        if r: return r
_layer_coll('Cutters').exclude = True

# ---- scene / render settings (as saved in the file)
scene.camera = ob_camera
scene.frame_start = 1; scene.frame_end = 250; scene.frame_set(1)
scene.render.engine = 'CYCLES'
scene.render.image_settings.compression = 100
scene.render.resolution_x = 640
scene.render.resolution_y = 480
scene.cycles.sampling_pattern = 'TABULATED_SOBOL'
scene.view_settings.view_transform = 'Standard'
bpy.context.view_layer.update()
